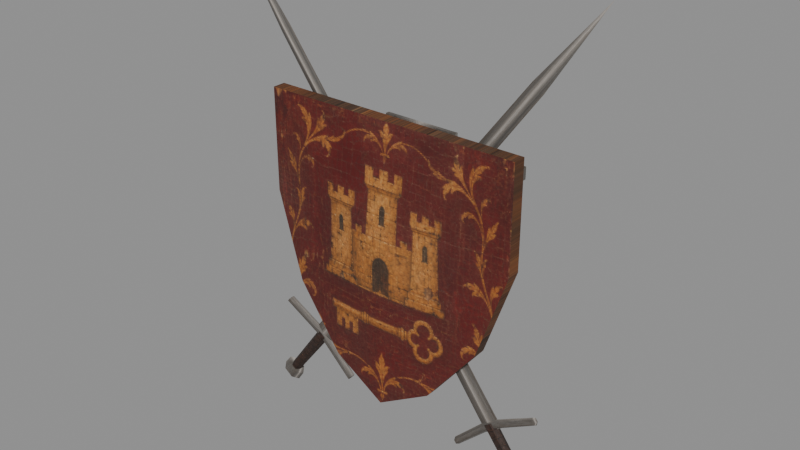 # Source: heraldic_arms.blend  (saved by Blender 5.0.118; exported with 4.5.12 LTS)
import bpy
from mathutils import Matrix  # noqa: F401  (used for matrix-valued properties, if any)

bpy.ops.wm.read_factory_settings(use_empty=True)
scene = bpy.context.scene
scene.name = 'Scene'

# ---- images (referenced by path relative to the original .blend; pixels are not part of the script)
import os
ASSET_DIR = os.environ.get("B2B_ASSET_DIR", "")  # directory of the original .blend (textures are referenced by path, not embedded)
HERE = os.path.dirname(os.path.abspath(__file__))  # packed textures are extracted next to this script under _unpacked/

def load_image(name, relpath, width, height, colorspace="sRGB"):
    """Load a texture the original file referenced (path relative to the .blend, or extracted next to this script)."""
    p = next((c for c in (os.path.join(HERE, relpath), os.path.join(ASSET_DIR, relpath)) if relpath and os.path.exists(c)), "")
    if p:
        img = bpy.data.images.load(p, check_existing=True)
        img.name = name
    else:  # same state as the original file: an image datablock whose file is absent (Cycles renders it pink)
        img = bpy.data.images.new(name, width, height)
        img.source = "FILE"
        img.filepath = "//" + (relpath or name)
    img.colorspace_settings.name = colorspace
    return img
img_heraldic_arms_imagegen_master_png = load_image('heraldic-arms-imagegen-master.png', '_unpacked/heraldic-arms-runtime.64861bb1.png', 512, 512, 'sRGB')

# ---- materials (node trees are filled in below, after node groups)
mat_original_conserved_heraldry___oak___steel___wrapped_leather = bpy.data.materials.new('Original conserved heraldry / oak / steel / wrapped leather')

# ---- material node trees
mat_original_conserved_heraldry___oak___steel___wrapped_leather.use_nodes = True; mat_original_conserved_heraldry___oak___steel___wrapped_leather.node_tree.nodes.clear()
_N = mat_original_conserved_heraldry___oak___steel___wrapped_leather.node_tree.nodes; _L = mat_original_conserved_heraldry___oak___steel___wrapped_leather.node_tree.links
n0 = _N.new('ShaderNodeBsdfPrincipled'); n0.name = 'Principled BSDF'; n0.location = (-200, 100)
n0.inputs[2].default_value = 0.78
n1 = _N.new('ShaderNodeOutputMaterial'); n1.name = 'Material Output'; n1.location = (200, 100)
n2 = _N.new('ShaderNodeTexImage'); n2.name = 'Image Texture'; n2.location = (0, 0)
n2.image = img_heraldic_arms_imagegen_master_png
n2.interpolation = 'Closest'
_L.new(n0.outputs[0], n1.inputs[0])
_L.new(n2.outputs[0], n0.inputs[0])
n1.is_active_output = True

# ---- meshes
me_wall_bearing_steel_spine = bpy.data.meshes.new('Wall bearing steel spine')
me_wall_bearing_steel_spine.from_pydata([(-0.12, -0.012, 0.49), (0.12, -0.012, 0.49), (0.12, 0.0, 0.49), (-0.12, 0.0, 0.49), (-0.12, -0.012, 1.19), (0.12, -0.012, 1.19), (0.12, 0.0, 1.19), (-0.12, 0.0, 1.19), (-0.345, -0.04, 1.122), (0.345, -0.04, 1.122), (0.345, -0.006, 1.122), (-0.345, -0.006, 1.122), (-0.345, -0.04, 1.158), (0.345, -0.04, 1.158), (0.345, -0.006, 1.158), (-0.345, -0.006, 1.158), (-0.0325, -0.174, 0.5875), (0.0325, -0.174, 0.5875), (0.0325, -0.006, 0.5875), (-0.0325, -0.006, 0.5875), (-0.0325, -0.174, 0.6325), (0.0325, -0.174, 0.6325), (0.0325, -0.006, 0.6325), (-0.0325, -0.006, 0.6325), (-0.41, -0.157, 1.24), (0.41, -0.157, 1.24), (0.41, -0.157, 0.92), (0.32, -0.1679, 0.65), (0.17, -0.1802, 0.46), (0.0, -0.185, 0.36), (-0.17, -0.1802, 0.46), (-0.32, -0.1679, 0.65), (-0.41, -0.157, 0.92), (0.0, -0.19, 0.86), (-0.41, -0.117, 1.24), (0.41, -0.117, 1.24), (0.41, -0.117, 0.92), (0.32, -0.1279, 0.65), (0.17, -0.1402, 0.46), (0.0, -0.145, 0.36), (-0.17, -0.1402, 0.46), (-0.32, -0.1279, 0.65), (-0.41, -0.117, 0.92), (0.0, -0.15, 0.86), (-0.41, -0.157, 1.24), (0.41, -0.157, 1.24), (0.41, -0.157, 0.92), (0.32, -0.1679, 0.65), (0.17, -0.1802, 0.46), (0.0, -0.185, 0.36), (-0.17, -0.1802, 0.46), (-0.32, -0.1679, 0.65), (-0.41, -0.157, 0.92), (0.0, -0.19, 0.86), (-0.3243, -0.065, 0.3659), (-0.3507, -0.073, 0.3856), (-0.3772, -0.065, 0.4053), (-0.3507, -0.057, 0.3856), (0.4208, -0.065, 1.387), (0.404, -0.073, 1.4), (0.3872, -0.065, 1.413), (0.404, -0.057, 1.4), (0.59, -0.065, 1.65), (-0.4887, -0.065, 0.4682), (-0.4851, -0.05461, 0.473), (-0.4779, -0.05461, 0.4827), (-0.4743, -0.065, 0.4875), (-0.4779, -0.07539, 0.4827), (-0.4851, -0.07539, 0.473), (-0.4185, -0.065, 0.4285), (-0.4146, -0.05461, 0.4337), (-0.4069, -0.05461, 0.4441), (-0.403, -0.065, 0.4494), (-0.4069, -0.07539, 0.4441), (-0.4146, -0.07539, 0.4337), (-0.3484, -0.065, 0.3888), (-0.3442, -0.05461, 0.3944), (-0.3358, -0.05461, 0.4056), (-0.3316, -0.065, 0.4112), (-0.3358, -0.07539, 0.4056), (-0.3442, -0.07539, 0.3944), (-0.2901, -0.065, 0.333), (-0.2863, -0.05461, 0.3382), (-0.2785, -0.05461, 0.3486), (-0.2746, -0.065, 0.3539), (-0.2785, -0.07539, 0.3486), (-0.2863, -0.07539, 0.3382), (-0.2319, -0.065, 0.2772), (-0.2283, -0.05461, 0.282), (-0.2212, -0.05461, 0.2917), (-0.2176, -0.065, 0.2965), (-0.2212, -0.07539, 0.2917), (-0.2283, -0.07539, 0.282), (-0.4607, -0.065, 0.2093), (-0.4675, -0.05028, 0.2144), (-0.4811, -0.05028, 0.2246), (-0.4879, -0.065, 0.2296), (-0.4811, -0.07972, 0.2246), (-0.4675, -0.07972, 0.2144), (-0.3202, -0.065, 0.3915), (-0.3286, -0.05028, 0.3977), (-0.3454, -0.05028, 0.4103), (-0.3539, -0.065, 0.4165), (-0.3454, -0.07972, 0.4103), (-0.3286, -0.07972, 0.3977), (-0.4627, -0.065, 0.1747), (-0.4772, -0.04595, 0.1855), (-0.5061, -0.04595, 0.207), (-0.5205, -0.065, 0.2177), (-0.5061, -0.08405, 0.207), (-0.4772, -0.08405, 0.1855), (-0.4414, -0.065, 0.205), (-0.4555, -0.04595, 0.2155), (-0.4836, -0.04595, 0.2363), (-0.4976, -0.065, 0.2468), (-0.4836, -0.08405, 0.2363), (-0.4555, -0.08405, 0.2155), (0.1871, -0.059, 1.117), (0.2341, -0.059, 1.117), (0.2341, -0.038, 1.117), (0.1871, -0.038, 1.117), (0.1871, -0.059, 1.163), (0.2341, -0.059, 1.163), (0.2341, -0.038, 1.163), (0.1871, -0.038, 1.163), (0.3772, -0.105, 0.4053), (0.3507, -0.113, 0.3856), (0.3243, -0.105, 0.3659), (0.3507, -0.097, 0.3856), (-0.3872, -0.105, 1.413), (-0.404, -0.113, 1.4), (-0.4208, -0.105, 1.387), (-0.404, -0.097, 1.4), (-0.59, -0.105, 1.65), (0.2319, -0.105, 0.2772), (0.2283, -0.09461, 0.282), (0.2212, -0.09461, 0.2917), (0.2176, -0.105, 0.2965), (0.2212, -0.1154, 0.2917), (0.2283, -0.1154, 0.282), (0.2901, -0.105, 0.333), (0.2863, -0.09461, 0.3382), (0.2785, -0.09461, 0.3486), (0.2746, -0.105, 0.3539), (0.2785, -0.1154, 0.3486), (0.2863, -0.1154, 0.3382), (0.3484, -0.105, 0.3888), (0.3442, -0.09461, 0.3944), (0.3358, -0.09461, 0.4056), (0.3316, -0.105, 0.4112), (0.3358, -0.1154, 0.4056), (0.3442, -0.1154, 0.3944), (0.4185, -0.105, 0.4285), (0.4146, -0.09461, 0.4337), (0.4069, -0.09461, 0.4441), (0.403, -0.105, 0.4494), (0.4069, -0.1154, 0.4441), (0.4146, -0.1154, 0.4337), (0.4887, -0.105, 0.4682), (0.4851, -0.09461, 0.473), (0.4779, -0.09461, 0.4827), (0.4743, -0.105, 0.4875), (0.4779, -0.1154, 0.4827), (0.4851, -0.1154, 0.473), (0.4879, -0.105, 0.2296), (0.4811, -0.09028, 0.2246), (0.4675, -0.09028, 0.2144), (0.4607, -0.105, 0.2093), (0.4675, -0.1197, 0.2144), (0.4811, -0.1197, 0.2246), (0.3539, -0.105, 0.4165), (0.3454, -0.09028, 0.4103), (0.3286, -0.09028, 0.3977), (0.3202, -0.105, 0.3915), (0.3286, -0.1197, 0.3977), (0.3454, -0.1197, 0.4103), (0.5205, -0.105, 0.2177), (0.5061, -0.08595, 0.207), (0.4772, -0.08595, 0.1855), (0.4627, -0.105, 0.1747), (0.4772, -0.1241, 0.1855), (0.5061, -0.1241, 0.207), (0.4976, -0.105, 0.2468), (0.4836, -0.08595, 0.2363), (0.4555, -0.08595, 0.2155), (0.4414, -0.105, 0.205), (0.4555, -0.1241, 0.2155), (0.4836, -0.1241, 0.2363), (-0.2341, -0.099, 1.117), (-0.1871, -0.099, 1.117), (-0.1871, -0.038, 1.117), (-0.2341, -0.038, 1.117), (-0.2341, -0.099, 1.163), (-0.1871, -0.099, 1.163), (-0.1871, -0.038, 1.163), (-0.2341, -0.038, 1.163)], [], [(0, 3, 2, 1), (4, 5, 6, 7), (0, 1, 5, 4), (1, 2, 6, 5), (2, 3, 7, 6), (3, 0, 4, 7), (8, 11, 10, 9), (12, 13, 14, 15), (8, 9, 13, 12), (9, 10, 14, 13), (10, 11, 15, 14), (11, 8, 12, 15), (16, 19, 18, 17), (20, 21, 22, 23), (16, 17, 21, 20), (17, 18, 22, 21), (18, 19, 23, 22), (19, 16, 20, 23), (33, 25, 24), (33, 26, 25), (33, 27, 26), (33, 28, 27), (33, 29, 28), (33, 30, 29), (33, 31, 30), (33, 32, 31), (33, 24, 32), (43, 34, 35), (43, 35, 36), (43, 36, 37), (43, 37, 38), (43, 38, 39), (43, 39, 40), (43, 40, 41), (43, 41, 42), (43, 42, 34), (34, 44, 45, 35), (35, 45, 46, 36), (36, 46, 47, 37), (37, 47, 48, 38), (38, 48, 49, 39), (39, 49, 50, 40), (40, 50, 51, 41), (41, 51, 52, 42), (42, 52, 44, 34), (57, 54, 55, 56), (54, 58, 59, 55), (55, 59, 60, 56), (56, 60, 61, 57), (57, 61, 58, 54), (58, 62, 59), (59, 62, 60), (60, 62, 61), (61, 62, 58), (68, 67, 66, 65, 64, 63), (87, 88, 89, 90, 91, 92), (63, 64, 70, 69), (64, 65, 71, 70), (65, 66, 72, 71), (66, 67, 73, 72), (67, 68, 74, 73), (68, 63, 69, 74), (69, 70, 76, 75), (70, 71, 77, 76), (71, 72, 78, 77), (72, 73, 79, 78), (73, 74, 80, 79), (74, 69, 75, 80), (75, 76, 82, 81), (76, 77, 83, 82), (77, 78, 84, 83), (78, 79, 85, 84), (79, 80, 86, 85), (80, 75, 81, 86), (81, 82, 88, 87), (82, 83, 89, 88), (83, 84, 90, 89), (84, 85, 91, 90), (85, 86, 92, 91), (86, 81, 87, 92), (98, 97, 96, 95, 94, 93), (99, 100, 101, 102, 103, 104), (93, 94, 100, 99), (94, 95, 101, 100), (95, 96, 102, 101), (96, 97, 103, 102), (97, 98, 104, 103), (98, 93, 99, 104), (110, 109, 108, 107, 106, 105), (111, 112, 113, 114, 115, 116), (105, 106, 112, 111), (106, 107, 113, 112), (107, 108, 114, 113), (108, 109, 115, 114), (109, 110, 116, 115), (110, 105, 111, 116), (117, 120, 119, 118), (121, 122, 123, 124), (117, 118, 122, 121), (118, 119, 123, 122), (119, 120, 124, 123), (120, 117, 121, 124), (128, 125, 126, 127), (125, 129, 130, 126), (126, 130, 131, 127), (127, 131, 132, 128), (128, 132, 129, 125), (129, 133, 130), (130, 133, 131), (131, 133, 132), (132, 133, 129), (139, 138, 137, 136, 135, 134), (158, 159, 160, 161, 162, 163), (134, 135, 141, 140), (135, 136, 142, 141), (136, 137, 143, 142), (137, 138, 144, 143), (138, 139, 145, 144), (139, 134, 140, 145), (140, 141, 147, 146), (141, 142, 148, 147), (142, 143, 149, 148), (143, 144, 150, 149), (144, 145, 151, 150), (145, 140, 146, 151), (146, 147, 153, 152), (147, 148, 154, 153), (148, 149, 155, 154), (149, 150, 156, 155), (150, 151, 157, 156), (151, 146, 152, 157), (152, 153, 159, 158), (153, 154, 160, 159), (154, 155, 161, 160), (155, 156, 162, 161), (156, 157, 163, 162), (157, 152, 158, 163), (169, 168, 167, 166, 165, 164), (170, 171, 172, 173, 174, 175), (164, 165, 171, 170), (165, 166, 172, 171), (166, 167, 173, 172), (167, 168, 174, 173), (168, 169, 175, 174), (169, 164, 170, 175), (181, 180, 179, 178, 177, 176), (182, 183, 184, 185, 186, 187), (176, 177, 183, 182), (177, 178, 184, 183), (178, 179, 185, 184), (179, 180, 186, 185), (180, 181, 187, 186), (181, 176, 182, 187), (188, 191, 190, 189), (192, 193, 194, 195), (188, 189, 193, 192), (189, 190, 194, 193), (190, 191, 195, 194), (191, 188, 192, 195)])
_uv = me_wall_bearing_steel_spine.uv_layers.new(name='UVMap')
_uv.uv.foreach_set('vector', [0.008, 0.008, 0.492, 0.008, 0.492, 0.492, 0.008, 0.492, 0.008, 0.008, 0.492, 0.008, 0.492, 0.492, 0.008, 0.492, 0.008, 0.008, 0.492, 0.008, 0.492, 0.492, 0.008, 0.492, 0.008, 0.008, 0.492, 0.008, 0.492, 0.492, 0.008, 0.492, 0.008, 0.008, 0.492, 0.008, 0.492, 0.492, 0.008, 0.492, 0.008, 0.008, 0.492, 0.008, 0.492, 0.492, 0.008, 0.492, 0.008, 0.008, 0.492, 0.008, 0.492, 0.492, 0.008, 0.492, 0.008, 0.008, 0.492, 0.008, 0.492, 0.492, 0.008, 0.492, 0.008, 0.008, 0.492, 0.008, 0.492, 0.492, 0.008, 0.492, 0.008, 0.008, 0.492, 0.008, 0.492, 0.492, 0.008, 0.492, 0.008, 0.008, 0.492, 0.008, 0.492, 0.492, 0.008, 0.492, 0.008, 0.008, 0.492, 0.008, 0.492, 0.492, 0.008, 0.492, 0.008, 0.008, 0.492, 0.008, 0.492, 0.492, 0.008, 0.492, 0.008, 0.008, 0.492, 0.008, 0.492, 0.492, 0.008, 0.492, 0.008, 0.008, 0.492, 0.008, 0.492, 0.492, 0.008, 0.492, 0.008, 0.008, 0.492, 0.008, 0.492, 0.492, 0.008, 0.492, 0.008, 0.008, 0.492, 0.008, 0.492, 0.492, 0.008, 0.492, 0.008, 0.008, 0.492, 0.008, 0.492, 0.492, 0.008, 0.492, 0.25, 0.783, 0.492, 0.992, 0.008, 0.992, 0.25, 0.783, 0.492, 0.816, 0.492, 0.992, 0.25, 0.783, 0.4389, 0.6675, 0.492, 0.816, 0.25, 0.783, 0.3503, 0.563, 0.4389, 0.6675, 0.25, 0.783, 0.25, 0.508, 0.3503, 0.563, 0.25, 0.783, 0.1497, 0.563, 0.25, 0.508, 0.25, 0.783, 0.06112, 0.6675, 0.1497, 0.563, 0.25, 0.783, 0.008, 0.816, 0.06112, 0.6675, 0.25, 0.783, 0.008, 0.992, 0.008, 0.816, 0.75, 0.783, 0.508, 0.992, 0.992, 0.992, 0.75, 0.783, 0.992, 0.992, 0.992, 0.816, 0.75, 0.783, 0.992, 0.816, 0.9389, 0.6675, 0.75, 0.783, 0.9389, 0.6675, 0.8503, 0.563, 0.75, 0.783, 0.8503, 0.563, 0.75, 0.508, 0.75, 0.783, 0.75, 0.508, 0.6497, 0.563, 0.75, 0.783, 0.6497, 0.563, 0.5611, 0.6675, 0.75, 0.783, 0.5611, 0.6675, 0.508, 0.816, 0.75, 0.783, 0.508, 0.816, 0.508, 0.992, 0.508, 0.992, 0.508, 0.992, 0.992, 0.992, 0.992, 0.992, 0.992, 0.992, 0.992, 0.992, 0.992, 0.816, 0.992, 0.816, 0.992, 0.816, 0.992, 0.816, 0.9389, 0.6675, 0.9389, 0.6675, 0.9389, 0.6675, 0.9389, 0.6675, 0.8503, 0.563, 0.8503, 0.563, 0.8503, 0.563, 0.8503, 0.563, 0.75, 0.508, 0.75, 0.508, 0.75, 0.508, 0.75, 0.508, 0.6497, 0.563, 0.6497, 0.563, 0.6497, 0.563, 0.6497, 0.563, 0.5611, 0.6675, 0.5611, 0.6675, 0.5611, 0.6675, 0.5611, 0.6675, 0.508, 0.816, 0.508, 0.816, 0.508, 0.816, 0.508, 0.816, 0.508, 0.992, 0.508, 0.992, 0.25, 0.008, 0.008, 0.008, 0.25, 0.008, 0.492, 0.008, 0.008, 0.008, 0.008, 0.3963, 0.25, 0.3963, 0.25, 0.008, 0.25, 0.008, 0.25, 0.3963, 0.492, 0.3963, 0.492, 0.008, 0.492, 0.008, 0.492, 0.3963, 0.25, 0.3963, 0.25, 0.008, 0.25, 0.008, 0.25, 0.3963, 0.008, 0.3963, 0.008, 0.008, 0.008, 0.3963, 0.25, 0.492, 0.25, 0.3963, 0.25, 0.3963, 0.25, 0.492, 0.492, 0.3963, 0.492, 0.3963, 0.25, 0.492, 0.25, 0.3963, 0.25, 0.3963, 0.25, 0.492, 0.008, 0.3963, 0.492, 0.008, 0.3952, 0.008, 0.2984, 0.008, 0.2016, 0.008, 0.1048, 0.008, 0.008, 0.008, 0.008, 0.492, 0.1048, 0.492, 0.2016, 0.492, 0.2984, 0.492, 0.3952, 0.492, 0.492, 0.492, 0.008, 0.008, 0.1048, 0.008, 0.1048, 0.129, 0.008, 0.129, 0.1048, 0.008, 0.2016, 0.008, 0.2016, 0.129, 0.1048, 0.129, 0.2016, 0.008, 0.2984, 0.008, 0.2984, 0.129, 0.2016, 0.129, 0.2984, 0.008, 0.3952, 0.008, 0.3952, 0.129, 0.2984, 0.129, 0.3952, 0.008, 0.492, 0.008, 0.492, 0.129, 0.3952, 0.129, 0.492, 0.008, 0.008, 0.008, 0.008, 0.129, 0.492, 0.129, 0.008, 0.129, 0.1048, 0.129, 0.1048, 0.25, 0.008, 0.25, 0.1048, 0.129, 0.2016, 0.129, 0.2016, 0.25, 0.1048, 0.25, 0.2016, 0.129, 0.2984, 0.129, 0.2984, 0.25, 0.2016, 0.25, 0.2984, 0.129, 0.3952, 0.129, 0.3952, 0.25, 0.2984, 0.25, 0.3952, 0.129, 0.492, 0.129, 0.492, 0.25, 0.3952, 0.25, 0.492, 0.129, 0.008, 0.129, 0.008, 0.25, 0.492, 0.25, 0.008, 0.25, 0.1048, 0.25, 0.1048, 0.371, 0.008, 0.371, 0.1048, 0.25, 0.2016, 0.25, 0.2016, 0.371, 0.1048, 0.371, 0.2016, 0.25, 0.2984, 0.25, 0.2984, 0.371, 0.2016, 0.371, 0.2984, 0.25, 0.3952, 0.25, 0.3952, 0.371, 0.2984, 0.371, 0.3952, 0.25, 0.492, 0.25, 0.492, 0.371, 0.3952, 0.371, 0.492, 0.25, 0.008, 0.25, 0.008, 0.371, 0.492, 0.371, 0.008, 0.371, 0.1048, 0.371, 0.1048, 0.492, 0.008, 0.492, 0.1048, 0.371, 0.2016, 0.371, 0.2016, 0.492, 0.1048, 0.492, 0.2016, 0.371, 0.2984, 0.371, 0.2984, 0.492, 0.2016, 0.492, 0.2984, 0.371, 0.3952, 0.371, 0.3952, 0.492, 0.2984, 0.492, 0.3952, 0.371, 0.492, 0.371, 0.492, 0.492, 0.3952, 0.492, 0.492, 0.371, 0.008, 0.371, 0.008, 0.492, 0.492, 0.492, 0.992, 0.008, 0.8952, 0.008, 0.7984, 0.008, 0.7016, 0.008, 0.6048, 0.008, 0.508, 0.008, 0.508, 0.492, 0.6048, 0.492, 0.7016, 0.492, 0.7984, 0.492, 0.8952, 0.492, 0.992, 0.492, 0.508, 0.008, 0.6048, 0.008, 0.6048, 0.492, 0.508, 0.492, 0.6048, 0.008, 0.7016, 0.008, 0.7016, 0.492, 0.6048, 0.492, 0.7016, 0.008, 0.7984, 0.008, 0.7984, 0.492, 0.7016, 0.492, 0.7984, 0.008, 0.8952, 0.008, 0.8952, 0.492, 0.7984, 0.492, 0.8952, 0.008, 0.992, 0.008, 0.992, 0.492, 0.8952, 0.492, 0.992, 0.008, 0.508, 0.008, 0.508, 0.492, 0.992, 0.492, 0.492, 0.008, 0.3952, 0.008, 0.2984, 0.008, 0.2016, 0.008, 0.1048, 0.008, 0.008, 0.008, 0.008, 0.492, 0.1048, 0.492, 0.2016, 0.492, 0.2984, 0.492, 0.3952, 0.492, 0.492, 0.492, 0.008, 0.008, 0.1048, 0.008, 0.1048, 0.492, 0.008, 0.492, 0.1048, 0.008, 0.2016, 0.008, 0.2016, 0.492, 0.1048, 0.492, 0.2016, 0.008, 0.2984, 0.008, 0.2984, 0.492, 0.2016, 0.492, 0.2984, 0.008, 0.3952, 0.008, 0.3952, 0.492, 0.2984, 0.492, 0.3952, 0.008, 0.492, 0.008, 0.492, 0.492, 0.3952, 0.492, 0.492, 0.008, 0.008, 0.008, 0.008, 0.492, 0.492, 0.492, 0.008, 0.008, 0.492, 0.008, 0.492, 0.492, 0.008, 0.492, 0.008, 0.008, 0.492, 0.008, 0.492, 0.492, 0.008, 0.492, 0.008, 0.008, 0.492, 0.008, 0.492, 0.492, 0.008, 0.492, 0.008, 0.008, 0.492, 0.008, 0.492, 0.492, 0.008, 0.492, 0.008, 0.008, 0.492, 0.008, 0.492, 0.492, 0.008, 0.492, 0.008, 0.008, 0.492, 0.008, 0.492, 0.492, 0.008, 0.492, 0.25, 0.008, 0.008, 0.008, 0.25, 0.008, 0.492, 0.008, 0.008, 0.008, 0.008, 0.3963, 0.25, 0.3963, 0.25, 0.008, 0.25, 0.008, 0.25, 0.3963, 0.492, 0.3963, 0.492, 0.008, 0.492, 0.008, 0.492, 0.3963, 0.25, 0.3963, 0.25, 0.008, 0.25, 0.008, 0.25, 0.3963, 0.008, 0.3963, 0.008, 0.008, 0.008, 0.3963, 0.25, 0.492, 0.25, 0.3963, 0.25, 0.3963, 0.25, 0.492, 0.492, 0.3963, 0.492, 0.3963, 0.25, 0.492, 0.25, 0.3963, 0.25, 0.3963, 0.25, 0.492, 0.008, 0.3963, 0.492, 0.008, 0.3952, 0.008, 0.2984, 0.008, 0.2016, 0.008, 0.1048, 0.008, 0.008, 0.008, 0.008, 0.492, 0.1048, 0.492, 0.2016, 0.492, 0.2984, 0.492, 0.3952, 0.492, 0.492, 0.492, 0.008, 0.008, 0.1048, 0.008, 0.1048, 0.129, 0.008, 0.129, 0.1048, 0.008, 0.2016, 0.008, 0.2016, 0.129, 0.1048, 0.129, 0.2016, 0.008, 0.2984, 0.008, 0.2984, 0.129, 0.2016, 0.129, 0.2984, 0.008, 0.3952, 0.008, 0.3952, 0.129, 0.2984, 0.129, 0.3952, 0.008, 0.492, 0.008, 0.492, 0.129, 0.3952, 0.129, 0.492, 0.008, 0.008, 0.008, 0.008, 0.129, 0.492, 0.129, 0.008, 0.129, 0.1048, 0.129, 0.1048, 0.25, 0.008, 0.25, 0.1048, 0.129, 0.2016, 0.129, 0.2016, 0.25, 0.1048, 0.25, 0.2016, 0.129, 0.2984, 0.129, 0.2984, 0.25, 0.2016, 0.25, 0.2984, 0.129, 0.3952, 0.129, 0.3952, 0.25, 0.2984, 0.25, 0.3952, 0.129, 0.492, 0.129, 0.492, 0.25, 0.3952, 0.25, 0.492, 0.129, 0.008, 0.129, 0.008, 0.25, 0.492, 0.25, 0.008, 0.25, 0.1048, 0.25, 0.1048, 0.371, 0.008, 0.371, 0.1048, 0.25, 0.2016, 0.25, 0.2016, 0.371, 0.1048, 0.371, 0.2016, 0.25, 0.2984, 0.25, 0.2984, 0.371, 0.2016, 0.371, 0.2984, 0.25, 0.3952, 0.25, 0.3952, 0.371, 0.2984, 0.371, 0.3952, 0.25, 0.492, 0.25, 0.492, 0.371, 0.3952, 0.371, 0.492, 0.25, 0.008, 0.25, 0.008, 0.371, 0.492, 0.371, 0.008, 0.371, 0.1048, 0.371, 0.1048, 0.492, 0.008, 0.492, 0.1048, 0.371, 0.2016, 0.371, 0.2016, 0.492, 0.1048, 0.492, 0.2016, 0.371, 0.2984, 0.371, 0.2984, 0.492, 0.2016, 0.492, 0.2984, 0.371, 0.3952, 0.371, 0.3952, 0.492, 0.2984, 0.492, 0.3952, 0.371, 0.492, 0.371, 0.492, 0.492, 0.3952, 0.492, 0.492, 0.371, 0.008, 0.371, 0.008, 0.492, 0.492, 0.492, 0.992, 0.008, 0.8952, 0.008, 0.7984, 0.008, 0.7016, 0.008, 0.6048, 0.008, 0.508, 0.008, 0.508, 0.492, 0.6048, 0.492, 0.7016, 0.492, 0.7984, 0.492, 0.8952, 0.492, 0.992, 0.492, 0.508, 0.008, 0.6048, 0.008, 0.6048, 0.492, 0.508, 0.492, 0.6048, 0.008, 0.7016, 0.008, 0.7016, 0.492, 0.6048, 0.492, 0.7016, 0.008, 0.7984, 0.008, 0.7984, 0.492, 0.7016, 0.492, 0.7984, 0.008, 0.8952, 0.008, 0.8952, 0.492, 0.7984, 0.492, 0.8952, 0.008, 0.992, 0.008, 0.992, 0.492, 0.8952, 0.492, 0.992, 0.008, 0.508, 0.008, 0.508, 0.492, 0.992, 0.492, 0.492, 0.008, 0.3952, 0.008, 0.2984, 0.008, 0.2016, 0.008, 0.1048, 0.008, 0.008, 0.008, 0.008, 0.492, 0.1048, 0.492, 0.2016, 0.492, 0.2984, 0.492, 0.3952, 0.492, 0.492, 0.492, 0.008, 0.008, 0.1048, 0.008, 0.1048, 0.492, 0.008, 0.492, 0.1048, 0.008, 0.2016, 0.008, 0.2016, 0.492, 0.1048, 0.492, 0.2016, 0.008, 0.2984, 0.008, 0.2984, 0.492, 0.2016, 0.492, 0.2984, 0.008, 0.3952, 0.008, 0.3952, 0.492, 0.2984, 0.492, 0.3952, 0.008, 0.492, 0.008, 0.492, 0.492, 0.3952, 0.492, 0.492, 0.008, 0.008, 0.008, 0.008, 0.492, 0.492, 0.492, 0.008, 0.008, 0.492, 0.008, 0.492, 0.492, 0.008, 0.492, 0.008, 0.008, 0.492, 0.008, 0.492, 0.492, 0.008, 0.492, 0.008, 0.008, 0.492, 0.008, 0.492, 0.492, 0.008, 0.492, 0.008, 0.008, 0.492, 0.008, 0.492, 0.492, 0.008, 0.492, 0.008, 0.008, 0.492, 0.008, 0.492, 0.492, 0.008, 0.492, 0.008, 0.008, 0.492, 0.008, 0.492, 0.492, 0.008, 0.492])
me_wall_bearing_steel_spine.materials.append(mat_original_conserved_heraldry___oak___steel___wrapped_leather)
me_wall_bearing_steel_spine.update()

# ---- objects
ob_wall_bearing_steel_spine = bpy.data.objects.new('Wall bearing steel spine', me_wall_bearing_steel_spine)

# ---- transforms, parenting, visibility, modifiers, constraints
ob_wall_bearing_steel_spine.location = (0.0, 0.0, 0.0)

# ---- collection membership
scene.collection.objects.link(ob_wall_bearing_steel_spine)

# ---- scene / render settings (as saved in the file)
scene.frame_start = 1; scene.frame_end = 250; scene.frame_set(1)
scene.render.engine = 'BLENDER_EEVEE_NEXT'
scene.render.bake_bias = 0.0
scene.render.bake_samples = 0
scene.cycles.sampling_pattern = 'TABULATED_SOBOL'
scene.eevee.use_volume_custom_range = False
bpy.context.view_layer.update()

# ---- added for rendering (the .blend has no active camera and no usable light): camera, sun + grey world if the file has none
cam_auto = bpy.data.cameras.new('AutoCamera')
cam_auto.lens = 50.0
cam_auto.sensor_width = 36.0
cam_auto.clip_end = 1000.0
ob_auto_camera = bpy.data.objects.new('AutoCamera', cam_auto)
scene.collection.objects.link(ob_auto_camera)
ob_auto_camera.location = (1.75669, -2.20303, 2.31772)
ob_auto_camera.rotation_euler = (1.09748, -7.21219e-08, 0.694738)
scene.camera = ob_auto_camera
light_auto_sun = bpy.data.lights.new('AutoSun', 'SUN')
light_auto_sun.energy = 3.0
light_auto_sun.angle = 0.0523599
ob_auto_sun = bpy.data.objects.new('AutoSun', light_auto_sun)
scene.collection.objects.link(ob_auto_sun)
ob_auto_sun.rotation_euler = (0.872665, 0.174533, 0.523599)
if scene.world is None:
    world_auto = bpy.data.worlds.new('AutoWorld')
    world_auto.color = (0.3, 0.3, 0.3)
    scene.world = world_auto
bpy.context.view_layer.update()
